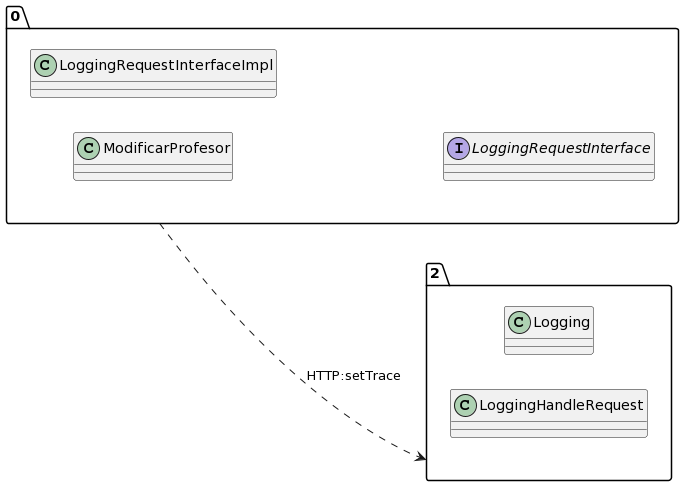

The diagram above was rendered by PlantUML. Its source (embedded in the PNG):
@startuml
allow_mixing
left to right direction
package "0"{
class ModificarProfesor
class LoggingRequestInterfaceImpl
interface LoggingRequestInterface

}
package "2"{
class Logging
class LoggingHandleRequest

}
"0" ..> "2":HTTP:setTrace
@enduml